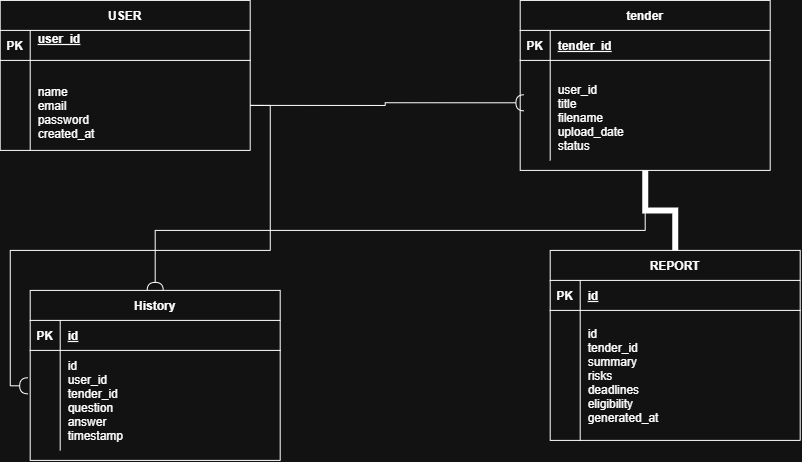

The diagram above was exported from draw.io. Its source (the exported page's mxGraphModel, read from the mxfile embedded in the PNG):
<mxGraphModel dx="835" dy="600" grid="1" gridSize="10" guides="1" tooltips="1" connect="1" arrows="1" fold="1" page="1" pageScale="1" pageWidth="850" pageHeight="1100" math="0" shadow="0" extFonts="Permanent Marker^https://fonts.googleapis.com/css?family=Permanent+Marker">
  <root>
    <mxCell id="0" />
    <mxCell id="1" parent="0" />
    <mxCell id="pOR5ldfRIPA7dLBBkJFw-9" edge="1" parent="1" source="C-vyLk0tnHw3VtMMgP7b-2" style="edgeStyle=orthogonalEdgeStyle;rounded=0;orthogonalLoop=1;jettySize=auto;html=1;exitX=0.5;exitY=1;exitDx=0;exitDy=0;entryX=0.5;entryY=0;entryDx=0;entryDy=0;shape=pipe;endArrow=none;endFill=0;" target="pOR5ldfRIPA7dLBBkJFw-1">
      <mxGeometry relative="1" as="geometry" />
    </mxCell>
    <mxCell id="pOR5ldfRIPA7dLBBkJFw-10" edge="1" parent="1" source="C-vyLk0tnHw3VtMMgP7b-2" style="edgeStyle=orthogonalEdgeStyle;rounded=0;orthogonalLoop=1;jettySize=auto;html=1;exitX=0.5;exitY=1;exitDx=0;exitDy=0;startArrow=none;startFill=0;endArrow=halfCircle;endFill=0;" target="C-vyLk0tnHw3VtMMgP7b-13">
      <mxGeometry relative="1" as="geometry" />
    </mxCell>
    <mxCell id="C-vyLk0tnHw3VtMMgP7b-2" parent="1" style="shape=table;startSize=30;container=1;collapsible=1;childLayout=tableLayout;fixedRows=1;rowLines=0;fontStyle=1;align=center;resizeLast=1;" value="tender" vertex="1">
      <mxGeometry height="170" width="250" x="550" as="geometry" />
    </mxCell>
    <mxCell id="C-vyLk0tnHw3VtMMgP7b-3" parent="C-vyLk0tnHw3VtMMgP7b-2" style="shape=partialRectangle;collapsible=0;dropTarget=0;pointerEvents=0;fillColor=none;points=[[0,0.5],[1,0.5]];portConstraint=eastwest;top=0;left=0;right=0;bottom=1;" value="" vertex="1">
      <mxGeometry height="30" width="250" y="30" as="geometry" />
    </mxCell>
    <mxCell id="C-vyLk0tnHw3VtMMgP7b-4" parent="C-vyLk0tnHw3VtMMgP7b-3" style="shape=partialRectangle;overflow=hidden;connectable=0;fillColor=none;top=0;left=0;bottom=0;right=0;fontStyle=1;" value="PK" vertex="1">
      <mxGeometry height="30" width="30" as="geometry">
        <mxRectangle height="30" width="30" as="alternateBounds" />
      </mxGeometry>
    </mxCell>
    <mxCell id="C-vyLk0tnHw3VtMMgP7b-5" parent="C-vyLk0tnHw3VtMMgP7b-3" style="shape=partialRectangle;overflow=hidden;connectable=0;fillColor=none;top=0;left=0;bottom=0;right=0;align=left;spacingLeft=6;fontStyle=5;" value="tender_id" vertex="1">
      <mxGeometry height="30" width="220" x="30" as="geometry">
        <mxRectangle height="30" width="220" as="alternateBounds" />
      </mxGeometry>
    </mxCell>
    <mxCell id="C-vyLk0tnHw3VtMMgP7b-6" parent="C-vyLk0tnHw3VtMMgP7b-2" style="shape=partialRectangle;collapsible=0;dropTarget=0;pointerEvents=0;fillColor=none;points=[[0,0.5],[1,0.5]];portConstraint=eastwest;top=0;left=0;right=0;bottom=0;" value="" vertex="1">
      <mxGeometry height="100" width="250" y="60" as="geometry" />
    </mxCell>
    <mxCell id="C-vyLk0tnHw3VtMMgP7b-7" parent="C-vyLk0tnHw3VtMMgP7b-6" style="shape=partialRectangle;overflow=hidden;connectable=0;fillColor=none;top=0;left=0;bottom=0;right=0;" value="" vertex="1">
      <mxGeometry height="100" width="30" as="geometry">
        <mxRectangle height="100" width="30" as="alternateBounds" />
      </mxGeometry>
    </mxCell>
    <mxCell id="C-vyLk0tnHw3VtMMgP7b-8" parent="C-vyLk0tnHw3VtMMgP7b-6" style="shape=partialRectangle;overflow=hidden;connectable=0;fillColor=none;top=0;left=0;bottom=0;right=0;align=left;spacingLeft=6;" value="&#10;user_id&#10;title&#10;filename&#10;upload_date&#10;status" vertex="1">
      <mxGeometry height="100" width="220" x="30" as="geometry">
        <mxRectangle height="100" width="220" as="alternateBounds" />
      </mxGeometry>
    </mxCell>
    <mxCell id="C-vyLk0tnHw3VtMMgP7b-23" parent="1" style="shape=table;startSize=30;container=1;collapsible=1;childLayout=tableLayout;fixedRows=1;rowLines=0;fontStyle=1;align=center;resizeLast=1;" value="USER" vertex="1">
      <mxGeometry height="150" width="250" x="30" as="geometry" />
    </mxCell>
    <mxCell id="C-vyLk0tnHw3VtMMgP7b-24" parent="C-vyLk0tnHw3VtMMgP7b-23" style="shape=partialRectangle;collapsible=0;dropTarget=0;pointerEvents=0;fillColor=none;points=[[0,0.5],[1,0.5]];portConstraint=eastwest;top=0;left=0;right=0;bottom=1;" value="" vertex="1">
      <mxGeometry height="30" width="250" y="30" as="geometry" />
    </mxCell>
    <mxCell id="C-vyLk0tnHw3VtMMgP7b-25" parent="C-vyLk0tnHw3VtMMgP7b-24" style="shape=partialRectangle;overflow=hidden;connectable=0;fillColor=none;top=0;left=0;bottom=0;right=0;fontStyle=1;" value="PK" vertex="1">
      <mxGeometry height="30" width="30" as="geometry">
        <mxRectangle height="30" width="30" as="alternateBounds" />
      </mxGeometry>
    </mxCell>
    <mxCell id="C-vyLk0tnHw3VtMMgP7b-26" parent="C-vyLk0tnHw3VtMMgP7b-24" style="shape=partialRectangle;overflow=hidden;connectable=0;fillColor=none;top=0;left=0;bottom=0;right=0;align=left;spacingLeft=6;fontStyle=5;" value="user_id&#10;" vertex="1">
      <mxGeometry height="30" width="220" x="30" as="geometry">
        <mxRectangle height="30" width="220" as="alternateBounds" />
      </mxGeometry>
    </mxCell>
    <mxCell id="C-vyLk0tnHw3VtMMgP7b-27" parent="C-vyLk0tnHw3VtMMgP7b-23" style="shape=partialRectangle;collapsible=0;dropTarget=0;pointerEvents=0;fillColor=none;points=[[0,0.5],[1,0.5]];portConstraint=eastwest;top=0;left=0;right=0;bottom=0;" value="" vertex="1">
      <mxGeometry height="90" width="250" y="60" as="geometry" />
    </mxCell>
    <mxCell id="C-vyLk0tnHw3VtMMgP7b-28" parent="C-vyLk0tnHw3VtMMgP7b-27" style="shape=partialRectangle;overflow=hidden;connectable=0;fillColor=none;top=0;left=0;bottom=0;right=0;" value="" vertex="1">
      <mxGeometry height="90" width="30" as="geometry">
        <mxRectangle height="90" width="30" as="alternateBounds" />
      </mxGeometry>
    </mxCell>
    <mxCell id="C-vyLk0tnHw3VtMMgP7b-29" parent="C-vyLk0tnHw3VtMMgP7b-27" style="shape=partialRectangle;overflow=hidden;connectable=0;fillColor=none;top=0;left=0;bottom=0;right=0;align=left;spacingLeft=6;" value="&#10;name&#10;email&#10;password&#10;created_at" vertex="1">
      <mxGeometry height="90" width="220" x="30" as="geometry">
        <mxRectangle height="90" width="220" as="alternateBounds" />
      </mxGeometry>
    </mxCell>
    <mxCell id="C-vyLk0tnHw3VtMMgP7b-13" parent="1" style="shape=table;startSize=30;container=1;collapsible=1;childLayout=tableLayout;fixedRows=1;rowLines=0;fontStyle=1;align=center;resizeLast=1;" value="History" vertex="1">
      <mxGeometry height="170" width="250" x="60" y="290" as="geometry" />
    </mxCell>
    <mxCell id="C-vyLk0tnHw3VtMMgP7b-14" parent="C-vyLk0tnHw3VtMMgP7b-13" style="shape=partialRectangle;collapsible=0;dropTarget=0;pointerEvents=0;fillColor=none;points=[[0,0.5],[1,0.5]];portConstraint=eastwest;top=0;left=0;right=0;bottom=1;" value="" vertex="1">
      <mxGeometry height="30" width="250" y="30" as="geometry" />
    </mxCell>
    <mxCell id="C-vyLk0tnHw3VtMMgP7b-15" parent="C-vyLk0tnHw3VtMMgP7b-14" style="shape=partialRectangle;overflow=hidden;connectable=0;fillColor=none;top=0;left=0;bottom=0;right=0;fontStyle=1;" value="PK" vertex="1">
      <mxGeometry height="30" width="30" as="geometry">
        <mxRectangle height="30" width="30" as="alternateBounds" />
      </mxGeometry>
    </mxCell>
    <mxCell id="C-vyLk0tnHw3VtMMgP7b-16" parent="C-vyLk0tnHw3VtMMgP7b-14" style="shape=partialRectangle;overflow=hidden;connectable=0;fillColor=none;top=0;left=0;bottom=0;right=0;align=left;spacingLeft=6;fontStyle=5;" value="id" vertex="1">
      <mxGeometry height="30" width="220" x="30" as="geometry">
        <mxRectangle height="30" width="220" as="alternateBounds" />
      </mxGeometry>
    </mxCell>
    <mxCell id="C-vyLk0tnHw3VtMMgP7b-17" parent="C-vyLk0tnHw3VtMMgP7b-13" style="shape=partialRectangle;collapsible=0;dropTarget=0;pointerEvents=0;fillColor=none;points=[[0,0.5],[1,0.5]];portConstraint=eastwest;top=0;left=0;right=0;bottom=0;" value="" vertex="1">
      <mxGeometry height="100" width="250" y="60" as="geometry" />
    </mxCell>
    <mxCell id="C-vyLk0tnHw3VtMMgP7b-18" parent="C-vyLk0tnHw3VtMMgP7b-17" style="shape=partialRectangle;overflow=hidden;connectable=0;fillColor=none;top=0;left=0;bottom=0;right=0;" value="" vertex="1">
      <mxGeometry height="100" width="30" as="geometry">
        <mxRectangle height="100" width="30" as="alternateBounds" />
      </mxGeometry>
    </mxCell>
    <mxCell id="C-vyLk0tnHw3VtMMgP7b-19" parent="C-vyLk0tnHw3VtMMgP7b-17" style="shape=partialRectangle;overflow=hidden;connectable=0;fillColor=none;top=0;left=0;bottom=0;right=0;align=left;spacingLeft=6;" value="id&#10;user_id&#10;tender_id&#10;question&#10;answer&#10;timestamp" vertex="1">
      <mxGeometry height="100" width="220" x="30" as="geometry">
        <mxRectangle height="100" width="220" as="alternateBounds" />
      </mxGeometry>
    </mxCell>
    <mxCell id="pOR5ldfRIPA7dLBBkJFw-1" parent="1" style="shape=table;startSize=30;container=1;collapsible=1;childLayout=tableLayout;fixedRows=1;rowLines=0;fontStyle=1;align=center;resizeLast=1;" value="REPORT" vertex="1">
      <mxGeometry height="190" width="250" x="580" y="250" as="geometry" />
    </mxCell>
    <mxCell id="pOR5ldfRIPA7dLBBkJFw-2" parent="pOR5ldfRIPA7dLBBkJFw-1" style="shape=partialRectangle;collapsible=0;dropTarget=0;pointerEvents=0;fillColor=none;points=[[0,0.5],[1,0.5]];portConstraint=eastwest;top=0;left=0;right=0;bottom=1;" value="" vertex="1">
      <mxGeometry height="30" width="250" y="30" as="geometry" />
    </mxCell>
    <mxCell id="pOR5ldfRIPA7dLBBkJFw-3" parent="pOR5ldfRIPA7dLBBkJFw-2" style="shape=partialRectangle;overflow=hidden;connectable=0;fillColor=none;top=0;left=0;bottom=0;right=0;fontStyle=1;" value="PK" vertex="1">
      <mxGeometry height="30" width="30" as="geometry">
        <mxRectangle height="30" width="30" as="alternateBounds" />
      </mxGeometry>
    </mxCell>
    <mxCell id="pOR5ldfRIPA7dLBBkJFw-4" parent="pOR5ldfRIPA7dLBBkJFw-2" style="shape=partialRectangle;overflow=hidden;connectable=0;fillColor=none;top=0;left=0;bottom=0;right=0;align=left;spacingLeft=6;fontStyle=5;" value="id" vertex="1">
      <mxGeometry height="30" width="220" x="30" as="geometry">
        <mxRectangle height="30" width="220" as="alternateBounds" />
      </mxGeometry>
    </mxCell>
    <mxCell id="pOR5ldfRIPA7dLBBkJFw-5" parent="pOR5ldfRIPA7dLBBkJFw-1" style="shape=partialRectangle;collapsible=0;dropTarget=0;pointerEvents=0;fillColor=none;points=[[0,0.5],[1,0.5]];portConstraint=eastwest;top=0;left=0;right=0;bottom=0;" value="" vertex="1">
      <mxGeometry height="130" width="250" y="60" as="geometry" />
    </mxCell>
    <mxCell id="pOR5ldfRIPA7dLBBkJFw-6" parent="pOR5ldfRIPA7dLBBkJFw-5" style="shape=partialRectangle;overflow=hidden;connectable=0;fillColor=none;top=0;left=0;bottom=0;right=0;" value="" vertex="1">
      <mxGeometry height="130" width="30" as="geometry">
        <mxRectangle height="130" width="30" as="alternateBounds" />
      </mxGeometry>
    </mxCell>
    <mxCell id="pOR5ldfRIPA7dLBBkJFw-7" parent="pOR5ldfRIPA7dLBBkJFw-5" style="shape=partialRectangle;overflow=hidden;connectable=0;fillColor=none;top=0;left=0;bottom=0;right=0;align=left;spacingLeft=6;" value="id&#10;tender_id&#10;summary&#10;risks&#10;deadlines&#10;eligibility&#10;generated_at" vertex="1">
      <mxGeometry height="130" width="220" x="30" as="geometry">
        <mxRectangle height="130" width="220" as="alternateBounds" />
      </mxGeometry>
    </mxCell>
    <mxCell id="pOR5ldfRIPA7dLBBkJFw-11" edge="1" parent="1" source="C-vyLk0tnHw3VtMMgP7b-27" style="edgeStyle=orthogonalEdgeStyle;rounded=0;orthogonalLoop=1;jettySize=auto;html=1;exitX=1;exitY=0.5;exitDx=0;exitDy=0;entryX=-0.01;entryY=0.354;entryDx=0;entryDy=0;entryPerimeter=0;endArrow=halfCircle;endFill=0;" target="C-vyLk0tnHw3VtMMgP7b-17">
      <mxGeometry relative="1" as="geometry">
        <mxPoint x="400" y="370" as="targetPoint" />
      </mxGeometry>
    </mxCell>
    <mxCell id="pOR5ldfRIPA7dLBBkJFw-13" edge="1" parent="1" source="C-vyLk0tnHw3VtMMgP7b-27" style="edgeStyle=orthogonalEdgeStyle;rounded=0;orthogonalLoop=1;jettySize=auto;html=1;exitX=1;exitY=0.5;exitDx=0;exitDy=0;entryX=0.015;entryY=0.424;entryDx=0;entryDy=0;entryPerimeter=0;endArrow=halfCircle;endFill=0;" target="C-vyLk0tnHw3VtMMgP7b-6">
      <mxGeometry relative="1" as="geometry" />
    </mxCell>
  </root>
</mxGraphModel>